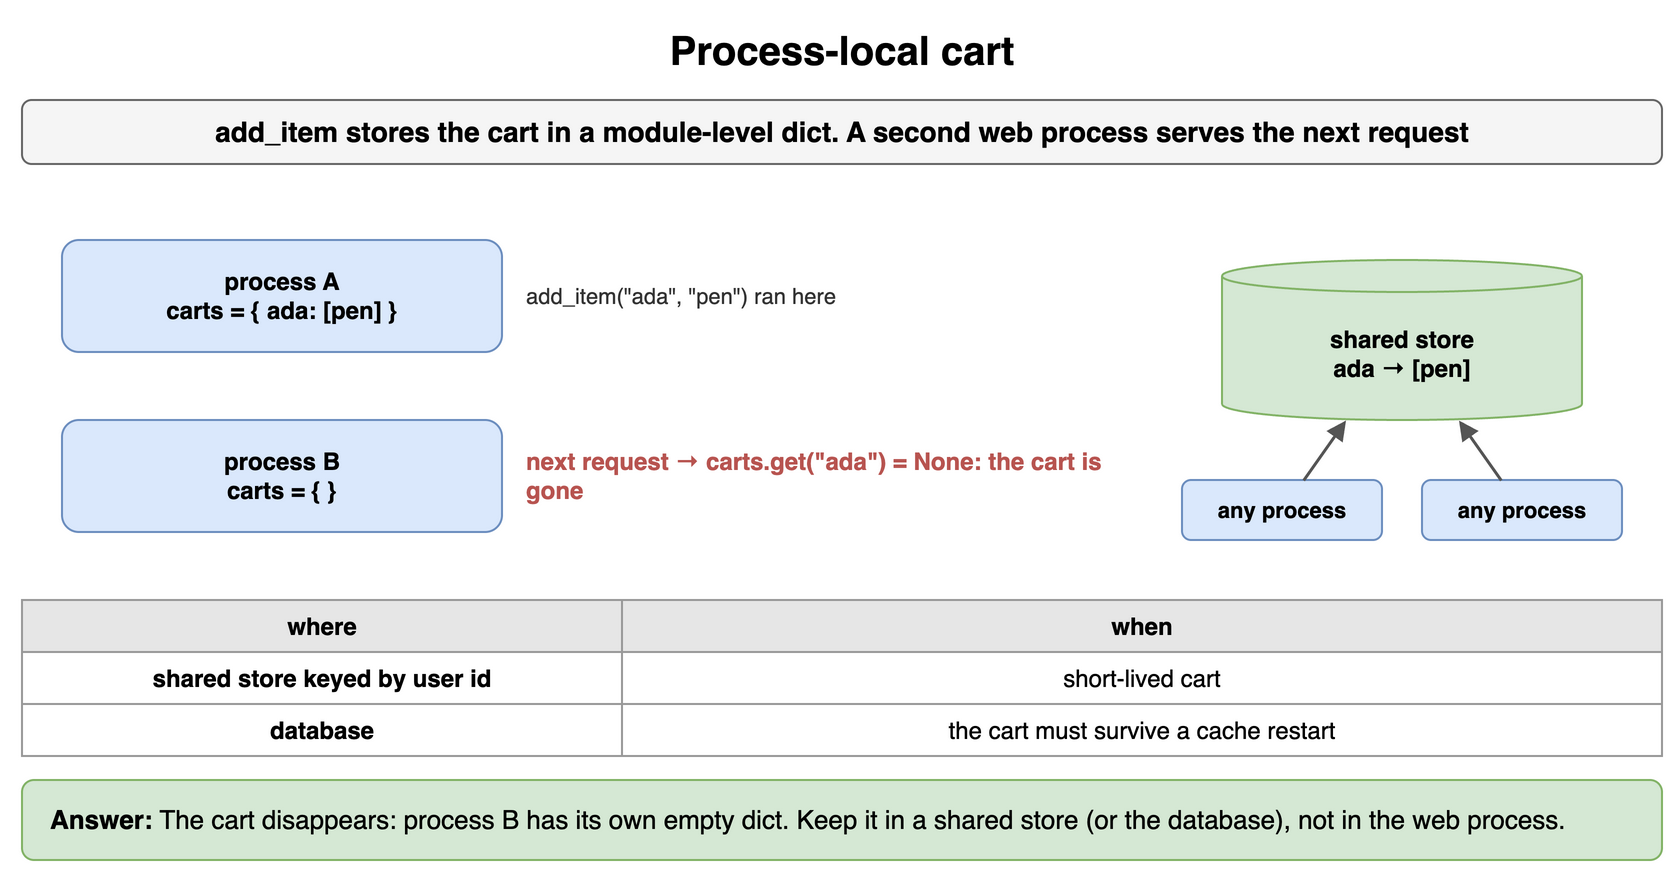

The diagram above was exported from draw.io. Its source (the exported page's mxGraphModel, read from the mxfile embedded in the PNG):
<mxGraphModel dx="900" dy="446" grid="1" gridSize="10" guides="1" tooltips="1" connect="1" arrows="1" fold="1" page="1" pageScale="1" pageWidth="900" pageHeight="446" math="0" shadow="0">
  <root>
    <mxCell id="0" />
    <mxCell id="1" parent="0" />
    <mxCell id="t71" value="Process-local cart" style="text;html=1;align=center;verticalAlign=middle;whiteSpace=wrap;fontSize=20;fontStyle=1;" vertex="1" parent="1">
      <mxGeometry x="40" y="10" width="820" height="30" as="geometry" />
    </mxCell>
    <mxCell id="t72" value="add_item stores the cart in a module-level dict. A second web process serves the next request" style="rounded=1;whiteSpace=wrap;html=1;fillColor=#f5f5f5;strokeColor=#666666;fontStyle=1;fontSize=14;" vertex="1" parent="1">
      <mxGeometry x="40" y="50" width="820" height="32" as="geometry" />
    </mxCell>
    <mxCell id="t73" value="process A&lt;br&gt;carts = { ada: [pen] }" style="rounded=1;whiteSpace=wrap;html=1;fillColor=#dae8fc;strokeColor=#6c8ebf;fontSize=12;align=center;fontStyle=1;" vertex="1" parent="1">
      <mxGeometry x="60" y="120" width="220" height="56" as="geometry" />
    </mxCell>
    <mxCell id="t74" value="process B&lt;br&gt;carts = { }" style="rounded=1;whiteSpace=wrap;html=1;fillColor=#dae8fc;strokeColor=#6c8ebf;fontSize=12;align=center;fontStyle=1;" vertex="1" parent="1">
      <mxGeometry x="60" y="210" width="220" height="56" as="geometry" />
    </mxCell>
    <mxCell id="t75" value="add_item(&quot;ada&quot;, &quot;pen&quot;) ran here" style="text;html=1;whiteSpace=wrap;fontSize=11;align=left;verticalAlign=middle;fontSize=11;fontColor=#333333;" vertex="1" parent="1">
      <mxGeometry x="290" y="128" width="240" height="40" as="geometry" />
    </mxCell>
    <mxCell id="t76" value="next request → carts.get(&quot;ada&quot;) = None: the cart is gone" style="text;html=1;whiteSpace=wrap;fontSize=11;align=left;verticalAlign=middle;fontSize=12;fontColor=#b85450;fontStyle=1;" vertex="1" parent="1">
      <mxGeometry x="290" y="218" width="300" height="40" as="geometry" />
    </mxCell>
    <mxCell id="t77" value="shared store&lt;br&gt;ada → [pen]" style="shape=cylinder3;whiteSpace=wrap;html=1;boundedLbl=1;backgroundOutline=1;size=8;fillColor=#d5e8d4;strokeColor=#82b366;fontSize=12;fontStyle=1;" vertex="1" parent="1">
      <mxGeometry x="640" y="130" width="180" height="80" as="geometry" />
    </mxCell>
    <mxCell id="t78" value="any process" style="rounded=1;whiteSpace=wrap;html=1;fillColor=#dae8fc;strokeColor=#6c8ebf;fontSize=11;align=center;fontStyle=1;" vertex="1" parent="1">
      <mxGeometry x="620" y="240" width="100" height="30" as="geometry" />
    </mxCell>
    <mxCell id="t79" value="any process" style="rounded=1;whiteSpace=wrap;html=1;fillColor=#dae8fc;strokeColor=#6c8ebf;fontSize=11;align=center;fontStyle=1;" vertex="1" parent="1">
      <mxGeometry x="740" y="240" width="100" height="30" as="geometry" />
    </mxCell>
    <mxCell id="t710" value="" style="endArrow=block;endSize=6;html=1;strokeWidth=1.5;strokeColor=#555555;fontSize=11;labelBackgroundColor=#ffffff;" edge="1" parent="1" source="t78" target="t77">
      <mxGeometry relative="1" as="geometry" />
    </mxCell>
    <mxCell id="t711" value="" style="endArrow=block;endSize=6;html=1;strokeWidth=1.5;strokeColor=#555555;fontSize=11;labelBackgroundColor=#ffffff;" edge="1" parent="1" source="t79" target="t77">
      <mxGeometry relative="1" as="geometry" />
    </mxCell>
    <mxCell id="t712" value="where" style="whiteSpace=wrap;html=1;fillColor=#e6e6e6;strokeColor=#999999;fontStyle=1;fontSize=12;" vertex="1" parent="1">
      <mxGeometry x="40" y="300" width="300" height="26" as="geometry" />
    </mxCell>
    <mxCell id="t713" value="when" style="whiteSpace=wrap;html=1;fillColor=#e6e6e6;strokeColor=#999999;fontStyle=1;fontSize=12;" vertex="1" parent="1">
      <mxGeometry x="340" y="300" width="520" height="26" as="geometry" />
    </mxCell>
    <mxCell id="t714" value="shared store keyed by user id" style="whiteSpace=wrap;html=1;strokeColor=#999999;fontSize=12;fillColor=#ffffff;fontStyle=1;" vertex="1" parent="1">
      <mxGeometry x="40" y="326" width="300" height="26" as="geometry" />
    </mxCell>
    <mxCell id="t715" value="short-lived cart" style="whiteSpace=wrap;html=1;strokeColor=#999999;fontSize=12;fillColor=#ffffff;" vertex="1" parent="1">
      <mxGeometry x="340" y="326" width="520" height="26" as="geometry" />
    </mxCell>
    <mxCell id="t716" value="database" style="whiteSpace=wrap;html=1;strokeColor=#999999;fontSize=12;fillColor=#ffffff;fontStyle=1;" vertex="1" parent="1">
      <mxGeometry x="40" y="352" width="300" height="26" as="geometry" />
    </mxCell>
    <mxCell id="t717" value="the cart must survive a cache restart" style="whiteSpace=wrap;html=1;strokeColor=#999999;fontSize=12;fillColor=#ffffff;" vertex="1" parent="1">
      <mxGeometry x="340" y="352" width="520" height="26" as="geometry" />
    </mxCell>
    <mxCell id="t718" value="&lt;b&gt;Answer:&lt;/b&gt; The cart disappears: process B has its own empty dict. Keep it in a shared store (or the database), not in the web process." style="rounded=1;whiteSpace=wrap;html=1;fillColor=#d5e8d4;strokeColor=#82b366;fontSize=13;align=left;spacingLeft=12;" vertex="1" parent="1">
      <mxGeometry x="40" y="390" width="820" height="40" as="geometry" />
    </mxCell>
  </root>
</mxGraphModel>